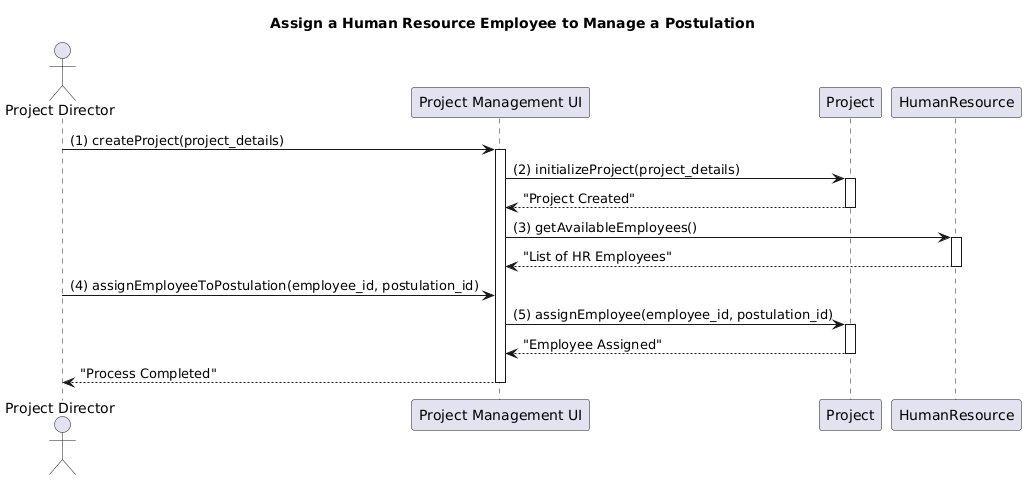

The diagram above was rendered by PlantUML. Its source (embedded in the PNG):
@startuml
title Assign a Human Resource Employee to Manage a Postulation 

actor "Project Director" as Director
participant "Project Management UI" as UI
participant "Project" as Project
participant "HumanResource" as HR

Director -> UI: (1) createProject(project_details)
activate UI

UI -> Project: (2) initializeProject(project_details)
activate Project
Project --> UI: "Project Created"
deactivate Project

UI -> HR: (3) getAvailableEmployees()
activate HR
HR --> UI: "List of HR Employees"
deactivate HR

Director -> UI: (4) assignEmployeeToPostulation(employee_id, postulation_id)

UI -> Project: (5) assignEmployee(employee_id, postulation_id)
activate Project
Project --> UI: "Employee Assigned"
deactivate Project

UI --> Director: "Process Completed"
deactivate UI
@enduml